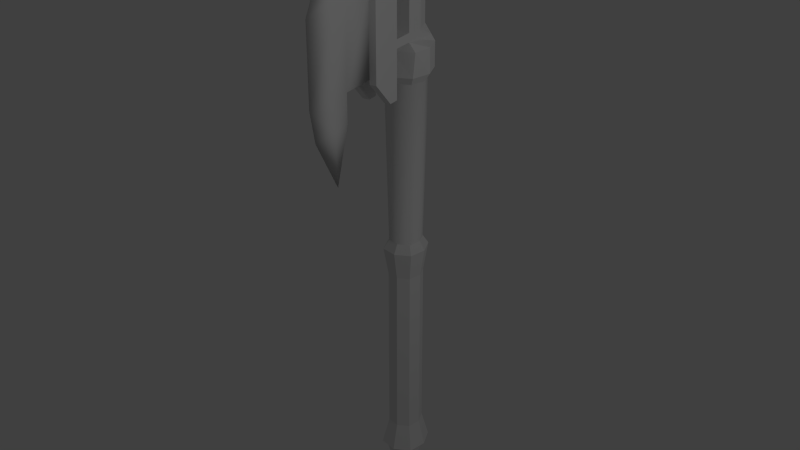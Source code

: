 # Source: axe_lowpoly.blend  (saved by Blender 2.60.0; exported with 4.5.12 LTS)
import bpy
from mathutils import Matrix  # noqa: F401  (used for matrix-valued properties, if any)

bpy.ops.wm.read_factory_settings(use_empty=True)
scene = bpy.context.scene
scene.name = 'Scene'

# ---- collections
col_collection_1 = bpy.data.collections.new('Collection 1'); scene.collection.children.link(col_collection_1)

# ---- materials (node trees are filled in below, after node groups)
mat_hacha = bpy.data.materials.new('HACHA')
mat_hacha.alpha_threshold = 0.0
mat_hacha.use_transparent_shadow = False
mat_hacha.roughness = 0.5
mat_hacha.specular_intensity = 0.3136
mat_hacha.line_color = (0.0, 0.0, 0.0, 1.0)

# ---- material node trees

# ---- world
world_world = bpy.data.worlds.new('World'); scene.world = world_world
world_world.color = (0.05088, 0.05088, 0.05088)
world_world.use_sun_shadow = False
world_world.sun_shadow_jitter_overblur = 0.0
world_world.cycles.sampling_method = 'MANUAL'
world_world.cycles.sample_map_resolution = 256

# ---- lights
light_point = bpy.data.lights.new('Point', 'POINT')
light_point.transmission_factor = 0.0
light_point.energy = 100.0
light_point.shadow_buffer_clip_start = 0.5
light_point.shadow_soft_size = 1.0
light_point.shadow_maximum_resolution = 0.006
light_point.use_absolute_resolution = True
light_point.cycles.use_multiple_importance_sampling = False

# ---- meshes
me_cube_003 = bpy.data.meshes.new('Cube.003')
me_cube_003.from_pydata([(0.0, 0.8018, 0.7922), (0.0, 0.2699, 0.9452), (0.0, -0.271, 1.0), (0.118, -0.271, 0.25), (-0.118, -0.271, 0.25), (0.0, 0.2699, 0.6957), (0.0, -0.107, 0.25), (0.118, -0.887, 1.105), (-0.118, -0.887, 1.105), (0.0, -1.222, -0.5996), (0.0, 0.3697, 0.8915), (0.0, -0.5589, 1.0), (0.0, -0.4891, 0.0), (0.06817, 0.591, 0.7922), (-0.06817, 0.591, 0.7922), (-0.118, -0.435, 0.792), (0.118, -0.435, 0.2719), (0.0, 0.4763, 0.6952), (0.118, -0.271, 0.9375), (-0.118, -0.271, 0.9375), (0.2009, -0.271, 0.0), (-0.2009, -0.271, 0.0), (0.118, -0.271, 0.55), (-0.118, -0.271, 0.55), (0.06817, 0.2699, 0.7395), (-0.06817, 0.2699, 0.7395), (0.0, -0.107, 0.9452), (0.118, -0.1074, 0.25), (-0.118, -0.1074, 0.25), (0.0, -0.107, 0.6474), (0.0, -0.05288, 0.0), (0.118, -0.8869, 0.7514), (-0.118, -0.8869, 0.7514), (0.118, -0.6973, -0.116), (-0.118, -0.6973, -0.116), (0.06817, 0.2699, 0.8832), (-0.06817, 0.2699, 0.8832), (0.118, -0.5589, 0.938), (-0.118, -0.5589, 0.938), (0.1507, -0.4346, 0.0), (-0.1507, -0.4346, 0.0), (0.06817, 0.4199, 0.7395), (-0.06817, 0.4199, 0.7395), (0.1178, -0.107, 0.8832), (-0.1178, -0.107, 0.8832), (0.1507, -0.1074, 0.0), (-0.1507, -0.1074, 0.0), (7.114e-10, -1.535, 0.7101), (0.0, -1.477, -0.1709), (0.118, -0.607, 0.272), (-0.118, -0.607, 0.272), (-0.118, -0.607, 0.792), (-0.118, -0.435, 0.2719), (0.2009, -0.271, 0.202), (-0.2009, -0.271, 0.202), (0.0, -0.05288, 0.202), (0.171, -0.4354, 0.202), (-0.171, -0.4354, 0.202), (0.1507, -0.1074, 0.202), (-0.1507, -0.1074, 0.202), (0.0, -0.4891, 0.202), (0.06225, -0.887, 1.105), (-0.06225, -0.887, 1.105), (0.06225, -0.8871, 0.7518), (-0.06225, -0.8871, 0.7518), (0.06225, -0.6971, -0.116), (-0.06225, -0.6971, -0.116), (0.06225, -0.607, 1.105), (-0.06225, -0.607, 1.105), (0.118, -0.5589, 1.105), (-0.118, -0.5589, 1.105), (0.118, -0.271, 0.3267), (-0.118, -0.271, 0.3267), (-0.118, -0.435, 0.343), (0.06259, -0.1073, 0.327), (-0.06259, -0.1073, 0.327), (0.0, -1.534, 0.08514), (-0.118, -0.607, 0.3431), (0.06225, -0.8871, 0.116), (0.118, -0.607, 0.3431), (0.118, -0.607, 0.792), (0.118, -0.435, 0.343), (0.118, -0.435, 0.792), (0.0, -0.06899, 0.9452), (0.0, -0.06899, 0.6957), (0.06795, -0.06899, 0.8832), (-0.06795, -0.06899, 0.8832), (0.06817, -0.06899, 0.7393), (-0.06817, -0.06899, 0.7393), (0.06225, -0.607, 0.272), (-0.06225, -0.607, 0.272), (0.06225, -0.6284, 0.272), (-0.06225, -0.6284, 0.272), (0.0374, -1.268, 0.783), (-0.0374, -1.268, 0.783), (0.0374, -1.295, -0.1393), (-0.0374, -1.295, -0.1393), (0.0374, -1.312, 0.09515), (-0.0374, -1.312, 0.09515), (-0.06259, -0.1072, 0.55), (0.06259, -0.1072, 0.55), (0.118, -0.107, 0.7393), (-0.118, -0.107, 0.7393), (0.0374, -1.109, 1.147), (0.06225, -0.607, 1.147), (0.06225, -0.887, 1.147), (-0.06225, -0.607, 1.147), (0.0, -1.287, 1.147), (-0.06225, -0.887, 1.147), (-0.0374, -1.109, 1.147), (-0.118, -0.8871, 0.0801), (0.04982, -1.135, 0.7674), (-0.04982, -1.135, 0.7674), (0.04982, -1.157, -0.1279), (0.04982, -1.157, 0.1056), (0.04982, -1.055, 1.126), (-0.04982, -1.055, 1.126), (-0.04982, -1.157, -0.1279), (0.118, -0.8871, 0.0801), (0.118, -0.6069, -0.1163), (-0.118, -0.6069, -0.1163), (0.06225, -0.6069, -0.1163), (-0.06225, -0.6069, -0.1163), (0.06225, -0.8871, 0.08018), (-0.06225, -0.8871, 0.08018), (-0.06225, -0.8871, 0.116), (-0.04982, -1.157, 0.1056), (-0.1188, -0.1421, -0.06302), (0.1188, -0.1421, -0.06302), (-0.1188, -0.3999, -0.06302), (0.1188, -0.3999, -0.06302), (0.0, -0.09909, -0.06302), (-0.1584, -0.271, -0.06302), (0.1584, -0.271, -0.06302), (0.0, -0.4429, -0.06302), (0.0, -0.41, -1.423), (0.128, -0.271, -1.423), (-0.128, -0.271, -1.423), (0.0, -0.132, -1.423), (0.09604, -0.3752, -1.423), (-0.09604, -0.3752, -1.423), (0.09604, -0.1667, -1.423), (-0.09604, -0.1667, -1.423), (-0.1287, -0.1312, -1.497), (0.1287, -0.1312, -1.497), (-0.1287, -0.4107, -1.497), (0.1287, -0.4107, -1.497), (0.0, -0.08466, -1.497), (-0.1717, -0.271, -1.497), (0.1717, -0.271, -1.497), (0.0, -0.4573, -1.497), (0.0, -0.4159, -1.732), (0.1335, -0.271, -1.732), (-0.1335, -0.271, -1.732), (0.0, -0.126, -1.732), (0.1002, -0.3797, -1.732), (-0.1002, -0.3797, -1.732), (0.1002, -0.1623, -1.732), (-0.1002, -0.1623, -1.732), (-0.1002, -0.1623, -3.201), (0.1002, -0.1623, -3.201), (-0.1002, -0.3797, -3.201), (0.1002, -0.3797, -3.201), (0.0, -0.126, -3.201), (-0.1335, -0.271, -3.201), (0.1335, -0.271, -3.201), (0.0, -0.4159, -3.201), (0.0, -0.4762, -3.423), (0.189, -0.271, -3.423), (-0.189, -0.271, -3.423), (0.0, -0.06579, -3.423), (0.1418, -0.4249, -3.423), (-0.1418, -0.4249, -3.423), (0.1418, -0.1171, -3.423), (-0.1418, -0.1171, -3.423), (-0.1203, -0.1404, -3.423), (0.1203, -0.1404, -3.423), (-0.1203, -0.4016, -3.423), (0.1203, -0.4016, -3.423), (0.0, -0.09686, -3.423), (-0.1604, -0.271, -3.423), (0.1604, -0.271, -3.423), (0.0, -0.4451, -3.423), (0.0, -0.3821, -3.623), (0.1024, -0.271, -3.623), (-0.1024, -0.271, -3.623), (0.0, -0.1599, -3.623), (0.07677, -0.3543, -3.623), (-0.07677, -0.3543, -3.623), (0.07677, -0.1877, -3.623), (-0.07677, -0.1877, -3.623), (0.0, -0.271, -3.687)], [], [(0, 10, 35, 13), (0, 14, 36, 10), (0, 13, 41, 17), (0, 17, 42, 14), (1, 35, 10), (36, 1, 10), (2, 11, 37, 18), (38, 11, 2, 19), (2, 18, 43, 26), (44, 19, 2, 26), (35, 24, 41, 13), (42, 25, 36, 14), (43, 18, 37, 82), (38, 19, 44, 15), (5, 17, 41, 24), (42, 17, 5, 25), (16, 56, 53, 3), (54, 57, 52, 4), (56, 39, 20, 53), (21, 40, 57, 54), (3, 53, 58, 27), (59, 54, 4, 28), (53, 20, 45, 58), (46, 21, 54, 59), (27, 58, 55, 6), (55, 59, 28, 6), (58, 45, 30, 55), (30, 46, 59, 55), (39, 56, 60, 12), (60, 57, 40, 12), (7, 61, 63, 31), (64, 62, 8, 32), (33, 65, 121, 119), (122, 66, 34, 120), (7, 69, 67, 61), (68, 70, 8, 62), (68, 67, 69, 70), (11, 69, 37), (70, 11, 38), (11, 70, 69), (27, 74, 71, 3), (72, 75, 28, 4), (3, 71, 81, 16), (73, 72, 4, 52), (71, 22, 81), (73, 23, 72), (6, 74, 27), (49, 79, 118), (110, 77, 50), (79, 80, 31, 118), (32, 51, 77, 110), (16, 81, 79, 49), (77, 73, 52, 50), (63, 78, 118, 31), (110, 125, 64, 32), (81, 73, 77, 79), (79, 77, 51, 80), (80, 51, 15, 82), (82, 15, 73, 81), (1, 83, 85, 35), (86, 83, 1, 36), (83, 26, 43, 85), (44, 26, 83, 86), (35, 85, 87, 24), (88, 86, 36, 25), (85, 43, 101, 87), (102, 44, 86, 88), (24, 87, 84, 5), (84, 88, 25, 5), (87, 101, 29, 84), (29, 102, 88, 84), (90, 89, 91, 92), (103, 107, 47, 93), (47, 107, 109, 94), (95, 48, 9), (9, 48, 96), (76, 97, 93, 47), (94, 98, 76, 47), (100, 101, 22), (23, 102, 99), (101, 100, 29), (29, 99, 102), (99, 29, 100), (101, 43, 82), (15, 44, 102), (61, 67, 104, 105), (106, 68, 62, 108), (67, 68, 106, 104), (103, 109, 107), (105, 108, 109, 103), (105, 104, 106, 108), (120, 110, 50), (121, 89, 49, 119), (50, 90, 122, 120), (89, 121, 78, 91), (125, 122, 90, 92), (76, 48, 95, 97), (96, 48, 76, 98), (61, 115, 111, 63), (112, 116, 62, 64), (115, 103, 93, 111), (94, 109, 116, 112), (113, 95, 9), (9, 96, 117), (97, 114, 111, 93), (112, 126, 98, 94), (114, 78, 63, 111), (64, 125, 126, 112), (103, 115, 105), (108, 116, 109), (115, 61, 105), (108, 62, 116), (95, 113, 114, 97), (126, 117, 96, 98), (9, 117, 113), (118, 33, 119), (120, 34, 110), (78, 123, 118), (110, 124, 125), (123, 65, 33, 118), (34, 66, 124, 110), (65, 123, 121), (122, 124, 66), (123, 78, 121), (122, 125, 124), (113, 117, 126, 114), (78, 114, 126, 125), (91, 78, 125, 92), (46, 30, 131, 127), (30, 45, 128, 131), (21, 46, 127, 132), (45, 20, 133, 128), (40, 21, 132, 129), (20, 39, 130, 133), (12, 40, 129, 134), (39, 12, 134, 130), (130, 134, 135, 139), (134, 129, 140, 135), (133, 130, 139, 136), (129, 132, 137, 140), (128, 133, 136, 141), (132, 127, 142, 137), (131, 128, 141, 138), (127, 131, 138, 142), (142, 138, 147, 143), (138, 141, 144, 147), (137, 142, 143, 148), (141, 136, 149, 144), (140, 137, 148, 145), (136, 139, 146, 149), (135, 140, 145, 150), (139, 135, 150, 146), (146, 150, 151, 155), (150, 145, 156, 151), (149, 146, 155, 152), (145, 148, 153, 156), (144, 149, 152, 157), (148, 143, 158, 153), (147, 144, 157, 154), (143, 147, 154, 158), (158, 154, 163, 159), (154, 157, 160, 163), (153, 158, 159, 164), (157, 152, 165, 160), (156, 153, 164, 161), (152, 155, 162, 165), (151, 156, 161, 166), (155, 151, 166, 162), (162, 166, 167, 171), (166, 161, 172, 167), (165, 162, 171, 168), (161, 164, 169, 172), (160, 165, 168, 173), (164, 159, 174, 169), (163, 160, 173, 170), (159, 163, 170, 174), (174, 170, 179, 175), (170, 173, 176, 179), (169, 174, 175, 180), (173, 168, 181, 176), (172, 169, 180, 177), (168, 171, 178, 181), (167, 172, 177, 182), (171, 167, 182, 178), (178, 182, 183, 187), (182, 177, 188, 183), (181, 178, 187, 184), (177, 180, 185, 188), (176, 181, 184, 189), (180, 175, 190, 185), (179, 176, 189, 186), (175, 179, 186, 190), (190, 186, 191), (186, 189, 191), (185, 190, 191), (189, 184, 191), (188, 185, 191), (184, 187, 191), (183, 188, 191), (187, 183, 191), (38, 15, 51), (38, 51, 70), (80, 82, 37), (80, 37, 69), (31, 80, 69, 7), (32, 8, 70, 51), (82, 81, 22, 101), (15, 102, 23, 73), (23, 99, 75, 72), (22, 71, 74, 100), (75, 74, 6), (75, 6, 28), (75, 99, 100, 74), (52, 90, 50), (16, 52, 60), (16, 60, 56), (52, 57, 60), (16, 49, 89), (90, 52, 16, 89), (49, 118, 119)])
me_cube_003.polygons.foreach_set('use_smooth', [0, 0, 0, 0, 0, 0, 0, 0, 0, 0, 0, 0, 0, 0, 0, 0, 0, 0, 0, 0, 0, 0, 0, 0, 0, 0, 0, 0, 0, 0, 0, 0, 0, 0, 0, 0, 0, 0, 0, 0, 0, 0, 0, 0, 0, 0, 0, 0, 0, 0, 0, 0, 0, 0, 0, 0, 0, 0, 0, 0, 0, 0, 0, 0, 0, 0, 0, 0, 0, 0, 0, 0, 1, 1, 1, 1, 1, 1, 0, 0, 0, 0, 0, 0, 0, 0, 0, 0, 0, 0, 0, 0, 0, 0, 0, 0, 1, 1, 1, 1, 1, 1, 1, 1, 1, 1, 1, 1, 1, 1, 1, 1, 1, 1, 0, 0, 0, 0, 0, 0, 0, 0, 0, 0, 0, 0, 0, 0, 0, 0, 0, 0, 0, 0, 0, 0, 1, 1, 1, 1, 1, 1, 1, 1, 0, 0, 0, 0, 0, 0, 0, 0, 0, 0, 0, 0, 0, 0, 0, 0, 0, 0, 0, 0, 0, 0, 0, 0, 0, 0, 0, 0, 0, 0, 0, 0, 0, 0, 0, 0, 0, 0, 0, 0, 0, 0, 0, 0, 0, 0, 0, 0, 0, 0, 0, 0, 0, 0, 0, 0, 0, 0, 0, 0, 0, 0, 0, 0, 0, 0, 0, 0, 0, 0, 0, 0, 0, 0, 0, 0])
_uv = me_cube_003.uv_layers.new(name='UVTex')
_uv.uv.foreach_set('vector', [0.2716, 0.936, 0.1705, 0.9672, 0.1418, 0.9547, 0.2193, 0.9328, 0.7042, 0.9307, 0.7594, 0.9274, 0.841, 0.9504, 0.8108, 0.9636, 0.2716, 0.936, 0.2193, 0.9328, 0.1803, 0.9187, 0.1975, 0.8998, 0.7042, 0.9307, 0.7824, 0.8926, 0.8004, 0.9125, 0.7594, 0.9274, 0.1433, 0.9787, 0.1418, 0.9547, 0.1705, 0.9672, 0.841, 0.9504, 0.8394, 0.9757, 0.8108, 0.9636, 0.2868, 0.7593, 0.3014, 0.8046, 0.2783, 0.8211, 0.2666, 0.7646, 0.2793, 0.6276, 0.3024, 0.6443, 0.2874, 0.6898, 0.2672, 0.6843, 0.2868, 0.7593, 0.2666, 0.7646, 0.2554, 0.7393, 0.2761, 0.734, 0.2557, 0.7097, 0.2672, 0.6843, 0.2874, 0.6898, 0.2764, 0.7152, 0.1418, 0.9547, 0.1423, 0.9167, 0.1803, 0.9187, 0.2193, 0.9328, 0.8004, 0.9125, 0.8405, 0.9104, 0.841, 0.9504, 0.7594, 0.9274, 0.2554, 0.7393, 0.2666, 0.7646, 0.2783, 0.8211, 0.2456, 0.7953, 0.2793, 0.6276, 0.2672, 0.6843, 0.2557, 0.7097, 0.2462, 0.6533, 0.1438, 0.8954, 0.1975, 0.8998, 0.1803, 0.9187, 0.1423, 0.9167, 0.8004, 0.9125, 0.7824, 0.8926, 0.8389, 0.8879, 0.8405, 0.9104, 0.1526, 0.7991, 0.1388, 0.7986, 0.1321, 0.7756, 0.147, 0.7722, 0.1321, 0.6724, 0.1388, 0.6493, 0.1527, 0.6489, 0.147, 0.6758, 0.1388, 0.7986, 0.1092, 0.8116, 0.09971, 0.7824, 0.1321, 0.7756, 0.09962, 0.6655, 0.1092, 0.6362, 0.1388, 0.6493, 0.1321, 0.6724, 0.147, 0.7722, 0.1321, 0.7756, 0.1297, 0.7496, 0.1384, 0.7452, 0.1296, 0.6984, 0.1321, 0.6724, 0.147, 0.6758, 0.1383, 0.7028, 0.1321, 0.7756, 0.09971, 0.7824, 0.09612, 0.752, 0.1297, 0.7496, 0.09604, 0.696, 0.09962, 0.6655, 0.1321, 0.6724, 0.1296, 0.6984, 0.1384, 0.7452, 0.1297, 0.7496, 0.1286, 0.724, 0.1405, 0.724, 0.1286, 0.724, 0.1296, 0.6984, 0.1383, 0.7028, 0.1405, 0.724, 0.1297, 0.7496, 0.09612, 0.752, 0.09523, 0.724, 0.1286, 0.724, 0.09523, 0.724, 0.09604, 0.696, 0.1296, 0.6984, 0.1286, 0.724, 0.1092, 0.8116, 0.1388, 0.7986, 0.1512, 0.8246, 0.1191, 0.8371, 0.1514, 0.6233, 0.1388, 0.6493, 0.1092, 0.6362, 0.1192, 0.6106, 0.7936, 0.7329, 0.7743, 0.7327, 0.7744, 0.6109, 0.7936, 0.6108, 0.7339, 0.6105, 0.7314, 0.7323, 0.7122, 0.732, 0.7147, 0.61, 0.9012, 0.1517, 0.904, 0.168, 0.8894, 0.1789, 0.8751, 0.1686, 0.9625, 0.3266, 0.9517, 0.3119, 0.9592, 0.2971, 0.9792, 0.3209, 0.7936, 0.7329, 0.7924, 0.846, 0.7734, 0.8292, 0.7743, 0.7327, 0.7304, 0.8288, 0.7111, 0.8451, 0.7122, 0.732, 0.7314, 0.7323, 0.7304, 0.8288, 0.7734, 0.8292, 0.7924, 0.846, 0.7111, 0.8451, 0.3014, 0.8046, 0.3121, 0.8268, 0.2783, 0.8211, 0.3133, 0.6221, 0.3024, 0.6443, 0.2793, 0.6276, 0.7514, 0.8818, 0.7111, 0.8451, 0.7924, 0.846, 0.1384, 0.7452, 0.1547, 0.7368, 0.1601, 0.7698, 0.147, 0.7722, 0.1601, 0.6783, 0.1545, 0.7111, 0.1383, 0.7028, 0.147, 0.6758, 0.147, 0.7722, 0.1601, 0.7698, 0.1648, 0.7985, 0.1526, 0.7991, 0.165, 0.6495, 0.1601, 0.6783, 0.147, 0.6758, 0.1527, 0.6489, 0.1601, 0.7698, 0.2002, 0.7675, 0.1648, 0.7985, 0.165, 0.6495, 0.2004, 0.681, 0.1601, 0.6783, 0.1405, 0.724, 0.1547, 0.7368, 0.1384, 0.7452, 0.1532, 0.8285, 0.1655, 0.8285, 0.1196, 0.8766, 0.1201, 0.5706, 0.1659, 0.6194, 0.1535, 0.6193, 0.1655, 0.8285, 0.2461, 0.8264, 0.2358, 0.8792, 0.1196, 0.8766, 0.237, 0.5689, 0.247, 0.622, 0.1659, 0.6194, 0.1201, 0.5706, 0.1526, 0.7991, 0.1648, 0.7985, 0.1655, 0.8285, 0.1532, 0.8285, 0.1659, 0.6194, 0.165, 0.6495, 0.1527, 0.6489, 0.1535, 0.6193, 0.7744, 0.6109, 0.7794, 0.4643, 0.7995, 0.4524, 0.7936, 0.6108, 0.7111, 0.4551, 0.7305, 0.4636, 0.7339, 0.6105, 0.7147, 0.61, 0.8373, 0.6969, 0.8877, 0.6969, 0.8877, 0.7335, 0.8373, 0.7335, 0.8373, 0.7335, 0.8877, 0.7335, 0.8877, 0.8293, 0.8373, 0.8293, 0.8373, 0.5644, 0.8877, 0.5644, 0.8877, 0.6011, 0.8373, 0.6011, 0.8373, 0.6011, 0.8877, 0.6011, 0.8877, 0.6969, 0.8373, 0.6969, 0.1433, 0.9787, 0.04634, 0.9867, 0.03776, 0.9594, 0.1418, 0.9547, 0.9507, 0.9554, 0.9417, 0.9842, 0.8394, 0.9757, 0.841, 0.9504, 0.04634, 0.9867, 0.03693, 0.99, 0.02, 0.9557, 0.03776, 0.9594, 0.9694, 0.9515, 0.9516, 0.9876, 0.9417, 0.9842, 0.9507, 0.9554, 0.1418, 0.9547, 0.03776, 0.9594, 0.03933, 0.9118, 0.1423, 0.9167, 0.9491, 0.9052, 0.9507, 0.9554, 0.841, 0.9504, 0.8405, 0.9104, 0.03776, 0.9594, 0.02, 0.9557, 0.02, 0.9156, 0.03933, 0.9118, 0.9694, 0.9092, 0.9694, 0.9515, 0.9507, 0.9554, 0.9491, 0.9052, 0.1423, 0.9167, 0.03933, 0.9118, 0.04766, 0.8867, 0.1438, 0.8954, 0.9403, 0.8788, 0.9491, 0.9052, 0.8405, 0.9104, 0.8389, 0.8879, 0.03933, 0.9118, 0.02, 0.9156, 0.03618, 0.874, 0.04766, 0.8867, 0.9524, 0.8654, 0.9694, 0.9092, 0.9491, 0.9052, 0.9403, 0.8788, 0.9659, 0.8384, 0.9378, 0.8384, 0.9378, 0.8335, 0.9659, 0.8335, 0.5519, 0.8938, 0.5055, 0.876, 0.5055, 0.7845, 0.5477, 0.7944, 0.5055, 0.7845, 0.5055, 0.876, 0.4592, 0.8938, 0.4634, 0.7944, 0.549, 0.5762, 0.5055, 0.5844, 0.5055, 0.4581, 0.5055, 0.4581, 0.5055, 0.5844, 0.4621, 0.5762, 0.5055, 0.6381, 0.5592, 0.6348, 0.5477, 0.7944, 0.5055, 0.7845, 0.4634, 0.7944, 0.4518, 0.6349, 0.5055, 0.6381, 0.5055, 0.7845, 0.1994, 0.7363, 0.2326, 0.7408, 0.2002, 0.7675, 0.2004, 0.681, 0.2328, 0.708, 0.1994, 0.7124, 0.2326, 0.7408, 0.1994, 0.7363, 0.2157, 0.7244, 0.2157, 0.7244, 0.1994, 0.7124, 0.2328, 0.708, 0.1994, 0.7124, 0.2157, 0.7244, 0.1994, 0.7363, 0.2326, 0.7408, 0.2554, 0.7393, 0.2456, 0.7953, 0.2462, 0.6533, 0.2557, 0.7097, 0.2328, 0.708, 0.6116, 0.9024, 0.6822, 0.9272, 0.6785, 0.9379, 0.6078, 0.9131, 0.3326, 0.9379, 0.3289, 0.9272, 0.3995, 0.9024, 0.4033, 0.9131, 0.6502, 0.9519, 0.6502, 0.9842, 0.6392, 0.9842, 0.6392, 0.9519, 0.5091, 0.9583, 0.5091, 0.9777, 0.4629, 0.968, 0.5666, 0.9519, 0.5666, 0.9842, 0.5091, 0.9777, 0.5091, 0.9583, 0.5666, 0.9519, 0.6392, 0.9519, 0.6392, 0.9842, 0.5666, 0.9842, 0.086, 0.6194, 0.1201, 0.5706, 0.1535, 0.6193, 0.8894, 0.1789, 0.8939, 0.275, 0.8751, 0.2756, 0.8751, 0.1686, 0.9479, 0.4232, 0.9301, 0.4171, 0.9625, 0.3266, 0.9792, 0.3209, 0.8939, 0.275, 0.8894, 0.1789, 0.9691, 0.1999, 0.9163, 0.2685, 0.8802, 0.3233, 0.9625, 0.3266, 0.9301, 0.4171, 0.9105, 0.4044, 0.5055, 0.6381, 0.5055, 0.5844, 0.549, 0.5762, 0.5592, 0.6348, 0.4621, 0.5762, 0.5055, 0.5844, 0.5055, 0.6381, 0.4518, 0.6349, 0.6116, 0.9024, 0.5675, 0.893, 0.5796, 0.7993, 0.6415, 0.8118, 0.4315, 0.7993, 0.4436, 0.893, 0.3995, 0.9024, 0.3696, 0.8119, 0.5675, 0.893, 0.5519, 0.8938, 0.5477, 0.7944, 0.5796, 0.7993, 0.4634, 0.7944, 0.4592, 0.8938, 0.4436, 0.893, 0.4315, 0.7993, 0.5865, 0.5665, 0.549, 0.5762, 0.5055, 0.4581, 0.5055, 0.4581, 0.4621, 0.5762, 0.4246, 0.5665, 0.5592, 0.6348, 0.5997, 0.6342, 0.5796, 0.7993, 0.5477, 0.7944, 0.4315, 0.7993, 0.4114, 0.6342, 0.4518, 0.6349, 0.4634, 0.7944, 0.5997, 0.6342, 0.6692, 0.6478, 0.6415, 0.8118, 0.5796, 0.7993, 0.3696, 0.8119, 0.3418, 0.6478, 0.4114, 0.6342, 0.4315, 0.7993, 0.5519, 0.8938, 0.5675, 0.893, 0.6078, 0.9131, 0.4033, 0.9131, 0.4436, 0.893, 0.4592, 0.8938, 0.5675, 0.893, 0.6116, 0.9024, 0.6078, 0.9131, 0.4033, 0.9131, 0.3995, 0.9024, 0.4436, 0.893, 0.549, 0.5762, 0.5865, 0.5665, 0.5997, 0.6342, 0.5592, 0.6348, 0.4114, 0.6342, 0.4246, 0.5665, 0.4621, 0.5762, 0.4518, 0.6349, 0.9519, 0.545, 0.9631, 0.6522, 0.9406, 0.6522, 0.1196, 0.8766, 0.08601, 0.8436, 0.08609, 0.828, 0.086, 0.6194, 0.08603, 0.6037, 0.1201, 0.5706, 0.9691, 0.1999, 0.961, 0.1861, 0.9719, 0.1733, 0.8853, 0.2971, 0.8919, 0.3125, 0.8802, 0.3233, 0.961, 0.1861, 0.904, 0.168, 0.9012, 0.1517, 0.9719, 0.1733, 0.9592, 0.2971, 0.9517, 0.3119, 0.8919, 0.3125, 0.8853, 0.2971, 0.904, 0.168, 0.961, 0.1861, 0.8894, 0.1789, 0.9625, 0.3266, 0.8919, 0.3125, 0.9517, 0.3119, 0.961, 0.1861, 0.9691, 0.1999, 0.8894, 0.1789, 0.9625, 0.3266, 0.8802, 0.3233, 0.8919, 0.3125, 0.9406, 0.6522, 0.9631, 0.6522, 0.9631, 0.7048, 0.9406, 0.7048, 0.9378, 0.7655, 0.9406, 0.7048, 0.9631, 0.7048, 0.9659, 0.7655, 0.9378, 0.8335, 0.9378, 0.7655, 0.9659, 0.7655, 0.9659, 0.8335, 0.9788, 0.05216, 0.9788, 0.0963, 0.9636, 0.09078, 0.9636, 0.05856, 0.9788, 0.0963, 0.9506, 0.1302, 0.9429, 0.1155, 0.9636, 0.09078, 0.9412, 0.02382, 0.9788, 0.05216, 0.9636, 0.05856, 0.9361, 0.03787, 0.9506, 0.1302, 0.9035, 0.1279, 0.9086, 0.1138, 0.9429, 0.1155, 0.8941, 0.0215, 0.9412, 0.02382, 0.9361, 0.03787, 0.9017, 0.03618, 0.9035, 0.1279, 0.8658, 0.09956, 0.8811, 0.09316, 0.9086, 0.1138, 0.8658, 0.05542, 0.8941, 0.0215, 0.9017, 0.03618, 0.8811, 0.06094, 0.8658, 0.09956, 0.8658, 0.05542, 0.8811, 0.06094, 0.8811, 0.09316, 0.7859, 0.4381, 0.7321, 0.4347, 0.7321, 0.02217, 0.7859, 0.02554, 0.7321, 0.4347, 0.6782, 0.4373, 0.6782, 0.02477, 0.7321, 0.02217, 0.8399, 0.4355, 0.7859, 0.4381, 0.7859, 0.02554, 0.8399, 0.02301, 0.6782, 0.4373, 0.6244, 0.434, 0.6244, 0.02151, 0.6782, 0.02477, 0.4627, 0.4358, 0.4089, 0.4326, 0.4089, 0.02, 0.4627, 0.02326, 0.6244, 0.434, 0.5704, 0.4366, 0.5704, 0.02404, 0.6244, 0.02151, 0.5166, 0.4332, 0.4627, 0.4358, 0.4627, 0.02326, 0.5166, 0.02066, 0.5704, 0.4366, 0.5166, 0.4332, 0.5166, 0.02066, 0.5704, 0.02404, 0.155, 0.5429, 0.1204, 0.5429, 0.1175, 0.5229, 0.1527, 0.5196, 0.1204, 0.5429, 0.08717, 0.5527, 0.08123, 0.5294, 0.1175, 0.5229, 0.1926, 0.5398, 0.155, 0.5429, 0.1527, 0.5196, 0.1925, 0.5204, 0.08717, 0.5527, 0.05004, 0.5704, 0.03238, 0.5512, 0.08123, 0.5294, 0.2303, 0.5424, 0.1926, 0.5398, 0.1925, 0.5204, 0.2323, 0.5191, 0.335, 0.5682, 0.298, 0.5511, 0.3036, 0.528, 0.3522, 0.549, 0.2648, 0.542, 0.2303, 0.5424, 0.2323, 0.5191, 0.2675, 0.522, 0.298, 0.5511, 0.2648, 0.542, 0.2675, 0.522, 0.3036, 0.528, 0.3036, 0.528, 0.2675, 0.522, 0.2742, 0.4474, 0.3158, 0.4497, 0.2675, 0.522, 0.2323, 0.5191, 0.2339, 0.4451, 0.2742, 0.4474, 0.3522, 0.549, 0.3036, 0.528, 0.3158, 0.4497, 0.3593, 0.4534, 0.2323, 0.5191, 0.1925, 0.5204, 0.1921, 0.4454, 0.2339, 0.4451, 0.08123, 0.5294, 0.03238, 0.5512, 0.024, 0.4549, 0.06836, 0.4508, 0.1925, 0.5204, 0.1527, 0.5196, 0.1503, 0.4454, 0.1921, 0.4454, 0.1175, 0.5229, 0.08123, 0.5294, 0.06836, 0.4508, 0.11, 0.4482, 0.1527, 0.5196, 0.1175, 0.5229, 0.11, 0.4482, 0.1503, 0.4454, 0.1503, 0.4454, 0.11, 0.4482, 0.1143, 0.1149, 0.156, 0.1163, 0.11, 0.4482, 0.06836, 0.4508, 0.07181, 0.115, 0.1143, 0.1149, 0.1921, 0.4454, 0.1503, 0.4454, 0.156, 0.1163, 0.1994, 0.1154, 0.06836, 0.4508, 0.024, 0.4549, 0.02808, 0.1142, 0.07181, 0.115, 0.2339, 0.4451, 0.1921, 0.4454, 0.1994, 0.1154, 0.2428, 0.1162, 0.3593, 0.4534, 0.3158, 0.4497, 0.3271, 0.1142, 0.3716, 0.1132, 0.2742, 0.4474, 0.2339, 0.4451, 0.2428, 0.1162, 0.2846, 0.1144, 0.3158, 0.4497, 0.2742, 0.4474, 0.2846, 0.1144, 0.3271, 0.1142, 0.3271, 0.1142, 0.2846, 0.1144, 0.2817, 0.04052, 0.3216, 0.03736, 0.2846, 0.1144, 0.2428, 0.1162, 0.243, 0.04221, 0.2817, 0.04052, 0.3716, 0.1132, 0.3271, 0.1142, 0.3216, 0.03736, 0.3749, 0.0229, 0.2428, 0.1162, 0.1994, 0.1154, 0.1992, 0.04113, 0.243, 0.04221, 0.07181, 0.115, 0.02808, 0.1142, 0.024, 0.02456, 0.0769, 0.03843, 0.1994, 0.1154, 0.156, 0.1163, 0.1553, 0.04258, 0.1992, 0.04113, 0.1143, 0.1149, 0.07181, 0.115, 0.0769, 0.03843, 0.1167, 0.04122, 0.156, 0.1163, 0.1143, 0.1149, 0.1167, 0.04122, 0.1553, 0.04258, 0.1553, 0.04258, 0.1167, 0.04122, 0.1171, 0.03299, 0.1561, 0.03306, 0.1167, 0.04122, 0.0769, 0.03843, 0.0778, 0.02855, 0.1171, 0.03299, 0.1992, 0.04113, 0.1553, 0.04258, 0.1561, 0.03306, 0.1991, 0.03313, 0.0769, 0.03843, 0.024, 0.02456, 0.02954, 0.01569, 0.0778, 0.02855, 0.243, 0.04221, 0.1992, 0.04113, 0.1991, 0.03313, 0.2422, 0.0327, 0.3749, 0.0229, 0.3216, 0.03736, 0.3206, 0.02743, 0.3692, 0.014, 0.2817, 0.04052, 0.243, 0.04221, 0.2422, 0.0327, 0.2812, 0.03227, 0.3216, 0.03736, 0.2817, 0.04052, 0.2812, 0.03227, 0.3206, 0.02743, 0.8505, 0.4963, 0.863, 0.4733, 0.8911, 0.4953, 0.886, 0.507, 0.863, 0.4733, 0.8835, 0.4566, 0.8991, 0.4871, 0.8911, 0.4953, 0.848, 0.5251, 0.8505, 0.4963, 0.886, 0.507, 0.8894, 0.5226, 0.8835, 0.4566, 0.9109, 0.4508, 0.9109, 0.4855, 0.8991, 0.4871, 0.9714, 0.4963, 0.9739, 0.5251, 0.9325, 0.5226, 0.9359, 0.507, 0.9109, 0.4508, 0.9384, 0.4566, 0.9228, 0.4871, 0.9109, 0.4855, 0.9589, 0.4733, 0.9714, 0.4963, 0.9359, 0.507, 0.9308, 0.4953, 0.9384, 0.4566, 0.9589, 0.4733, 0.9308, 0.4953, 0.9228, 0.4871, 0.9228, 0.4871, 0.9308, 0.4953, 0.9109, 0.5074, 0.9308, 0.4953, 0.9359, 0.507, 0.9109, 0.5074, 0.9109, 0.4855, 0.9228, 0.4871, 0.9109, 0.5074, 0.9359, 0.507, 0.9325, 0.5226, 0.9109, 0.5074, 0.8991, 0.4871, 0.9109, 0.4855, 0.9109, 0.5074, 0.8894, 0.5226, 0.886, 0.507, 0.9109, 0.5074, 0.8911, 0.4953, 0.8991, 0.4871, 0.9109, 0.5074, 0.886, 0.507, 0.8911, 0.4953, 0.9109, 0.5074, 0.2793, 0.6276, 0.2462, 0.6533, 0.247, 0.622, 0.2793, 0.6276, 0.247, 0.622, 0.3133, 0.6221, 0.2461, 0.8264, 0.2456, 0.7953, 0.2783, 0.8211, 0.2461, 0.8264, 0.2783, 0.8211, 0.3121, 0.8268, 0.2358, 0.8792, 0.2461, 0.8264, 0.3121, 0.8268, 0.3026, 0.888, 0.237, 0.5689, 0.3042, 0.5604, 0.3133, 0.6221, 0.247, 0.622, 0.2456, 0.7953, 0.1648, 0.7985, 0.2002, 0.7675, 0.2326, 0.7408, 0.2462, 0.6533, 0.2328, 0.708, 0.2004, 0.681, 0.165, 0.6495, 0.2004, 0.681, 0.1994, 0.7124, 0.1545, 0.7111, 0.1601, 0.6783, 0.2002, 0.7675, 0.1601, 0.7698, 0.1547, 0.7368, 0.1994, 0.7363, 0.1545, 0.7111, 0.1547, 0.7368, 0.1405, 0.724, 0.1545, 0.7111, 0.1405, 0.724, 0.1383, 0.7028, 0.1545, 0.7111, 0.1994, 0.7124, 0.1994, 0.7363, 0.1547, 0.7368, 0.3539, 0.4708, 0.3692, 0.5181, 0.3539, 0.5181, 0.4189, 0.4708, 0.3539, 0.4708, 0.3864, 0.4464, 0.1526, 0.7991, 0.1512, 0.8246, 0.1388, 0.7986, 0.1527, 0.6489, 0.1388, 0.6493, 0.1514, 0.6233, 0.4189, 0.4708, 0.4189, 0.5181, 0.4035, 0.5181, 0.3692, 0.5181, 0.3539, 0.4708, 0.4189, 0.4708, 0.4035, 0.5181, 0.1532, 0.8285, 0.1196, 0.8766, 0.08609, 0.828])
me_cube_003.materials.append(mat_hacha)
me_cube_003.use_remesh_preserve_volume = False
me_cube_003.use_remesh_preserve_attributes = False
me_cube_003.use_mirror_vertex_groups = False
me_cube_003.update()

# ---- objects
ob_point = bpy.data.objects.new('Point', light_point)
ob_cube_001 = bpy.data.objects.new('Cube.001', me_cube_003)

# ---- transforms, parenting, visibility, modifiers, constraints
ob_point.location = (5.654, -1.312, 2.553)
ob_point.lineart.crease_threshold = 0.0
ob_cube_001.location = (0.0, 0.0, 0.0)
ob_cube_001.rotation_euler = (0.0, -0.0, -6.126)
ob_cube_001.lock_rotations_4d = False
ob_cube_001.empty_display_type = 'ARROWS'
ob_cube_001.lineart.crease_threshold = 0.0

# ---- collection membership
col_collection_1.objects.link(ob_point)
col_collection_1.objects.link(ob_cube_001)

# ---- scene / render settings (as saved in the file)
scene.frame_start = 1; scene.frame_end = 250; scene.frame_set(1)
scene.render.engine = 'BLENDER_EEVEE_NEXT'
scene.render.image_settings.color_mode = 'RGB'
scene.render.image_settings.compression = 90
scene.render.resolution_percentage = 50
scene.render.dither_intensity = 0.0
scene.render.use_bake_selected_to_active = True
scene.render.bake_margin = 2
scene.render.bake_bias = 0.1
scene.cycles.use_denoising = False
scene.cycles.samples = 10
scene.cycles.sampling_pattern = 'TABULATED_SOBOL'
scene.cycles.light_sampling_threshold = 0.0
scene.cycles.use_adaptive_sampling = False
scene.cycles.use_light_tree = False
scene.cycles.blur_glossy = 0.0
scene.cycles.volume_bounces = 1
scene.cycles.pixel_filter_type = 'GAUSSIAN'
scene.cycles.sample_clamp_indirect = 0.0
scene.view_settings.view_transform = 'Standard'
bpy.context.view_layer.update()

# ---- added for rendering (the .blend has no active camera): camera
cam_auto = bpy.data.cameras.new('AutoCamera')
cam_auto.lens = 50.0
cam_auto.sensor_width = 36.0
cam_auto.clip_end = 1000.0
ob_auto_camera = bpy.data.objects.new('AutoCamera', cam_auto)
scene.collection.objects.link(ob_auto_camera)
ob_auto_camera.location = (5.08896, -6.39988, 2.75551)
ob_auto_camera.rotation_euler = (1.09748, -7.21219e-08, 0.694738)
scene.camera = ob_auto_camera
bpy.context.view_layer.update()
